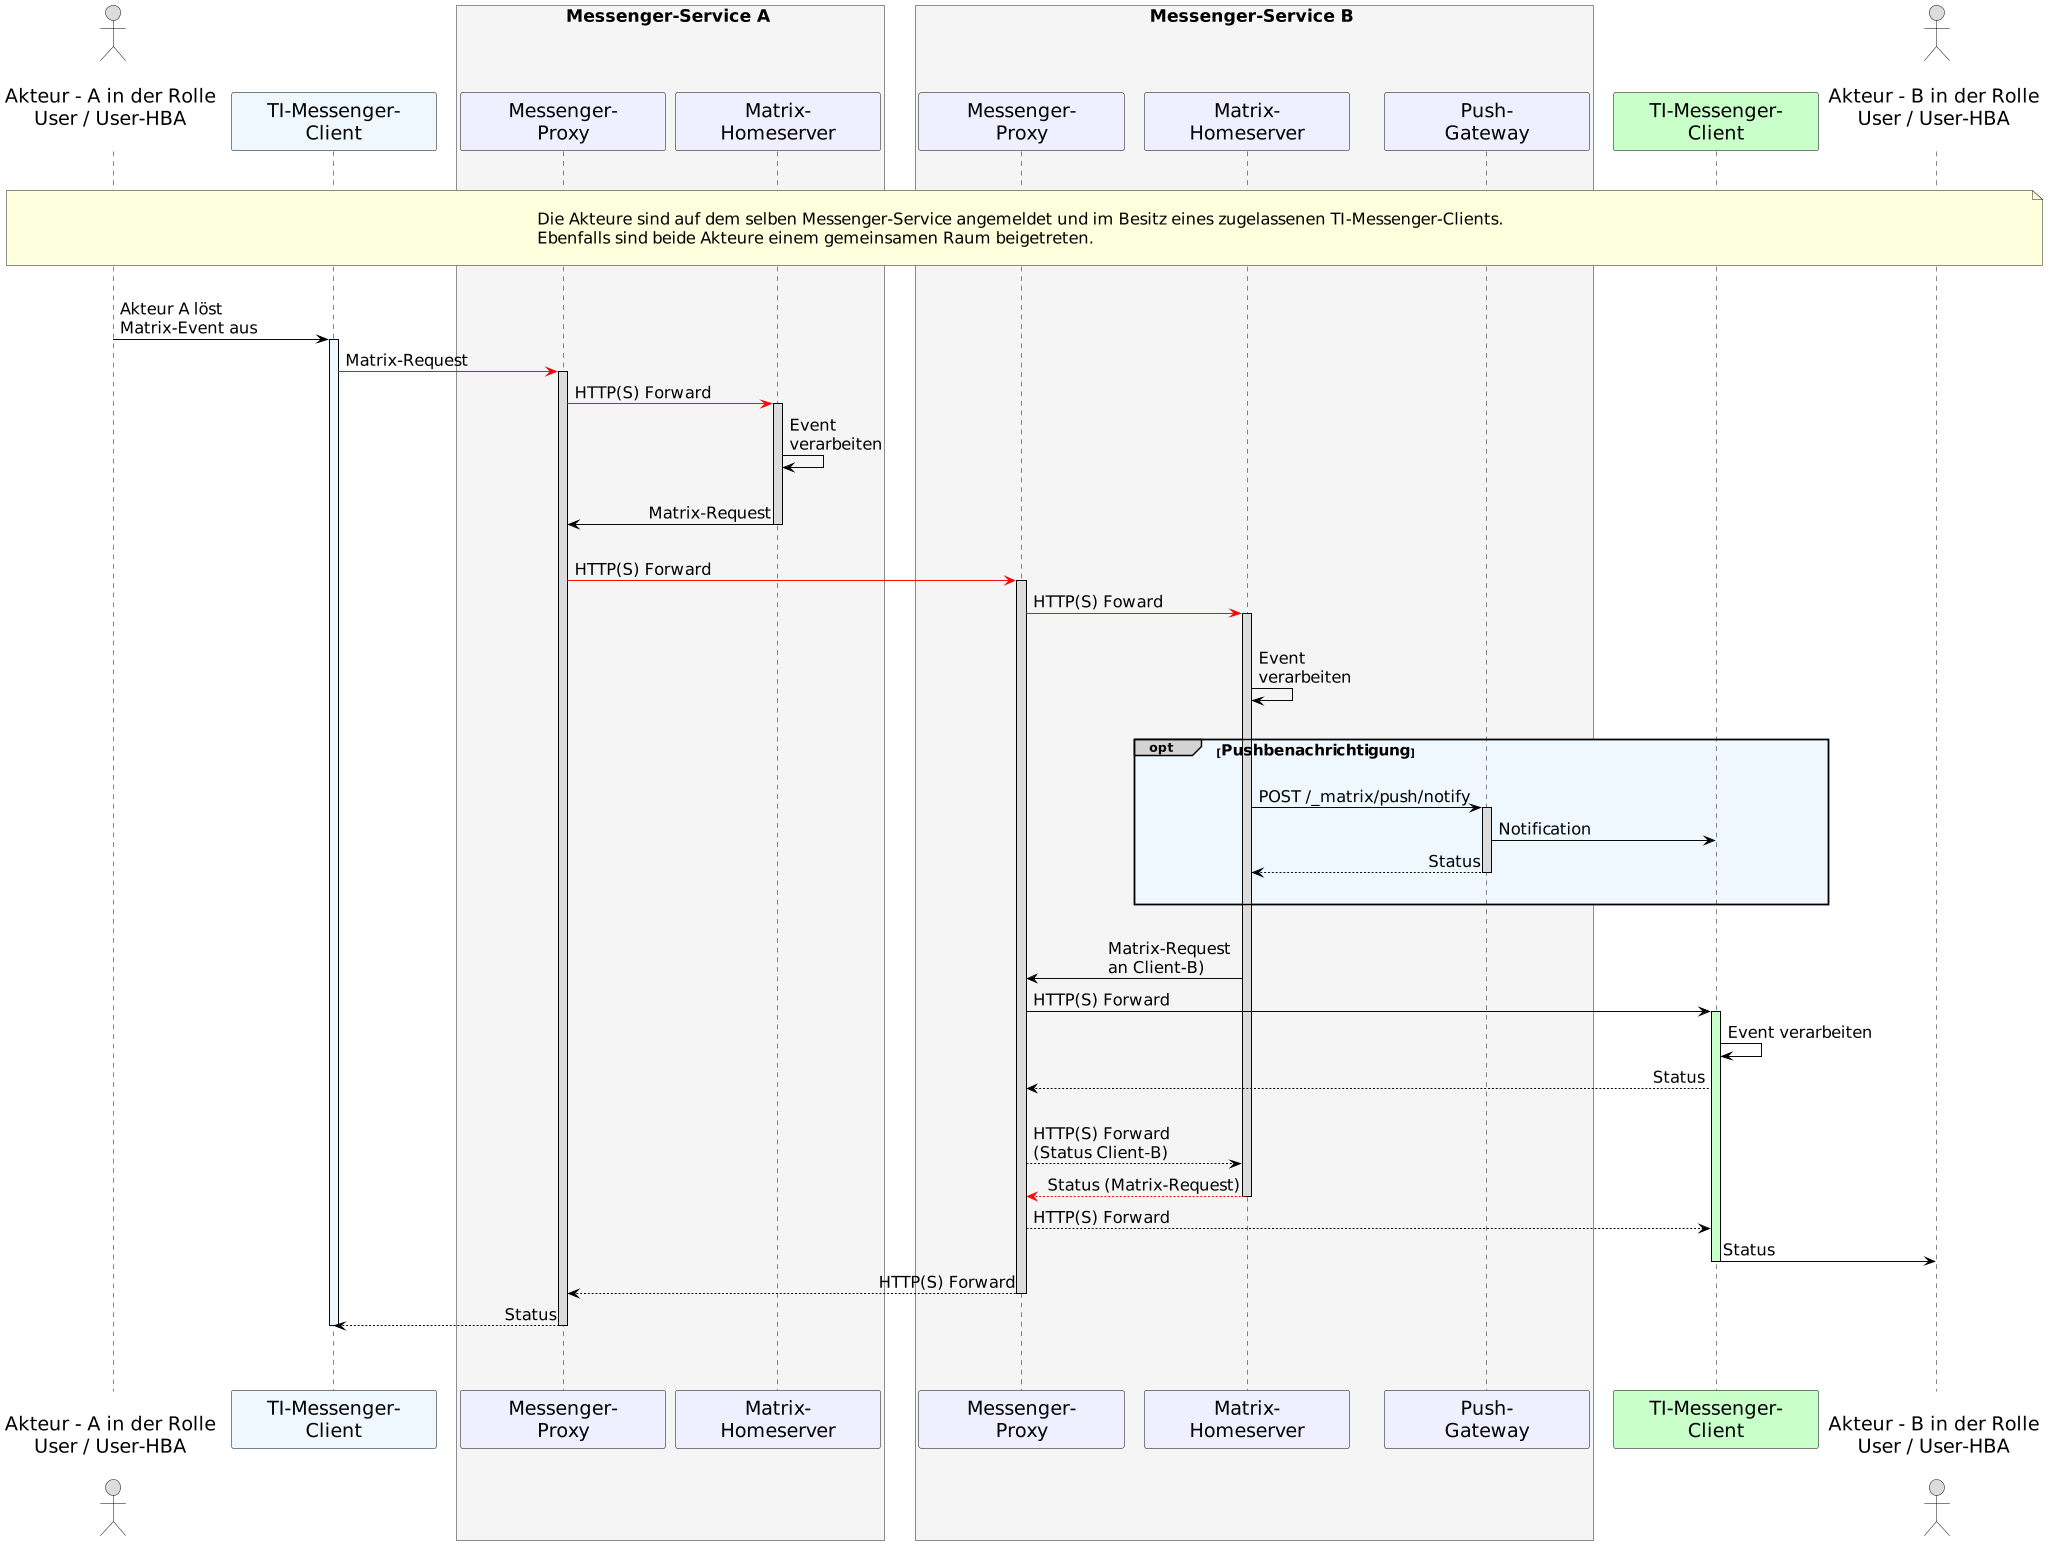

The diagram above was rendered by PlantUML. Its source (embedded in the PNG):
@startuml
skinparam sequenceMessageAlign direction
skinparam minClassWidth 200
skinparam BoxPadding 15
skinparam sequenceReferenceHeaderBackgroundColor palegreen
scale max 2048 width

skinparam sequence {
ArrowColor black
ArrowFontSize 17
ActorBorderColor black
LifeLineBorderColor black
LifeLineBackgroundColor Gainsboro

ParticipantBorderColor Motivation
ParticipantBackgroundColor Motivation
ParticipantFontName Impact
ParticipantFontSize 20
ParticipantFontColor black
ParticipantBorderColor Black
ParticipantBackgroundColor MOTIVATION

ActorBackgroundColor Gainsboro
ActorFontColor black
ActorFontSize 20
ActorFontName Aapex
}
    actor U1 as "\nAkteur - A in der Rolle\nUser / User-HBA\n"
    participant C1 as "TI-Messenger-\nClient" #AliceBlue
    box <size:18>Messenger-Service A</size> #WhiteSmoke
      participant MP1 as "Messenger-\nProxy"
      participant MH1 as "Matrix-\nHomeserver"
    end box
    box <size:18>Messenger-Service B</size> #WhiteSmoke
    participant MP2 as "Messenger-\nProxy"
    participant MH2 as "Matrix-\nHomeserver"
    participant PG2 as "Push-\nGateway"
    end box
    participant C2 as "TI-Messenger-\nClient" #TECHNOLOGY
    actor U2 as "\nAkteur - B in der Rolle\nUser / User-HBA\n"
    
|||
note over U1, U2: \n<size:17>Die Akteure sind auf dem selben Messenger-Service angemeldet und im Besitz eines zugelassenen TI-Messenger-Clients.</size>\n<size:17>Ebenfalls sind beide Akteure einem gemeinsamen Raum beigetreten.</size>\n
|||

  U1->C1: Akteur A löst\nMatrix-Event aus
    activate C1 #AliceBlue
  C1-[#red]>MP1: Matrix-Request
    activate MP1

  MP1-[#red]>MH1: HTTP(S) Forward
    activate MH1
  MH1->MH1: Event \nverarbeiten
  |||
  MH1->MP1: Matrix-Request
    deactivate MH1
  |||
  MP1-[#red]>MP2: HTTP(S) Forward
    activate MP2

  MP2-[#red]>MH2: HTTP(S) Foward
  |||
    activate MH2
  MH2->MH2: Event \nverarbeiten
  |||
 
  opt#LightGrey #AliceBlue <size:16>Pushbenachrichtigung</size>
  |||
    MH2->PG2: POST /_matrix/push/notify
      activate PG2
    PG2->C2: Notification
    PG2-->MH2: Status
      deactivate PG2
  |||
  end
  |||

  MH2->MP2: Matrix-Request \nan Client-B)
  MP2->C2: HTTP(S) Forward 
    activate C2 #TECHNOLOGY
  C2->C2: Event verarbeiten

  C2-->MP2: Status
  |||
  MP2-->MH2: HTTP(S) Forward \n(Status Client-B)
  MH2--[#red]>MP2: Status (Matrix-Request)
    deactivate MH2
  MP2-->C2: HTTP(S) Forward
  C2->U2: Status
    deactivate C2
  MP2-->MP1: HTTP(S) Forward
    deactivate MP2
  MP1-->C1: Status
    deactivate MP1
    deactivate C1
  |||
|||
@enduml